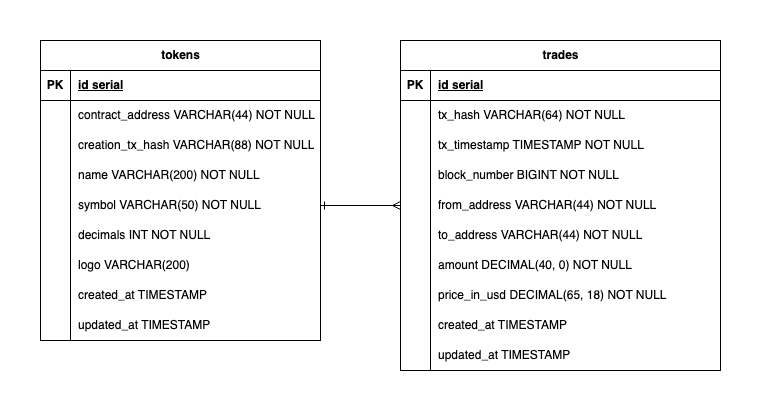

The diagram above was exported from draw.io. Its source (the exported page's mxGraphModel, read from the mxfile embedded in the PNG):
<mxGraphModel dx="1018" dy="571" grid="1" gridSize="10" guides="1" tooltips="1" connect="1" arrows="1" fold="1" page="1" pageScale="1" pageWidth="827" pageHeight="1169" math="0" shadow="0">
  <root>
    <mxCell id="0" />
    <mxCell id="1" parent="0" />
    <mxCell id="2" value="" style="rounded=0;whiteSpace=wrap;html=1;strokeColor=none;" vertex="1" parent="1">
      <mxGeometry x="200" y="160" width="760" height="400" as="geometry" />
    </mxCell>
    <mxCell id="3" value="tokens" style="shape=table;startSize=30;container=1;collapsible=1;childLayout=tableLayout;fixedRows=1;rowLines=0;fontStyle=1;align=center;resizeLast=1;html=1;" vertex="1" parent="1">
      <mxGeometry x="240" y="200" width="280" height="300" as="geometry" />
    </mxCell>
    <mxCell id="4" value="" style="shape=tableRow;horizontal=0;startSize=0;swimlaneHead=0;swimlaneBody=0;fillColor=none;collapsible=0;dropTarget=0;points=[[0,0.5],[1,0.5]];portConstraint=eastwest;top=0;left=0;right=0;bottom=1;" vertex="1" parent="3">
      <mxGeometry y="30" width="280" height="30" as="geometry" />
    </mxCell>
    <mxCell id="5" value="PK" style="shape=partialRectangle;connectable=0;fillColor=none;top=0;left=0;bottom=0;right=0;fontStyle=1;overflow=hidden;whiteSpace=wrap;html=1;" vertex="1" parent="4">
      <mxGeometry width="30" height="30" as="geometry">
        <mxRectangle width="30" height="30" as="alternateBounds" />
      </mxGeometry>
    </mxCell>
    <mxCell id="6" value="id serial" style="shape=partialRectangle;connectable=0;fillColor=none;top=0;left=0;bottom=0;right=0;align=left;spacingLeft=6;fontStyle=5;overflow=hidden;whiteSpace=wrap;html=1;" vertex="1" parent="4">
      <mxGeometry x="30" width="250" height="30" as="geometry">
        <mxRectangle width="250" height="30" as="alternateBounds" />
      </mxGeometry>
    </mxCell>
    <mxCell id="7" value="" style="shape=tableRow;horizontal=0;startSize=0;swimlaneHead=0;swimlaneBody=0;fillColor=none;collapsible=0;dropTarget=0;points=[[0,0.5],[1,0.5]];portConstraint=eastwest;top=0;left=0;right=0;bottom=0;" vertex="1" parent="3">
      <mxGeometry y="60" width="280" height="30" as="geometry" />
    </mxCell>
    <mxCell id="8" value="" style="shape=partialRectangle;connectable=0;fillColor=none;top=0;left=0;bottom=0;right=0;editable=1;overflow=hidden;whiteSpace=wrap;html=1;" vertex="1" parent="7">
      <mxGeometry width="30" height="30" as="geometry">
        <mxRectangle width="30" height="30" as="alternateBounds" />
      </mxGeometry>
    </mxCell>
    <mxCell id="9" value="contract_address VARCHAR(44) NOT NULL" style="shape=partialRectangle;connectable=0;fillColor=none;top=0;left=0;bottom=0;right=0;align=left;spacingLeft=6;overflow=hidden;whiteSpace=wrap;html=1;" vertex="1" parent="7">
      <mxGeometry x="30" width="250" height="30" as="geometry">
        <mxRectangle width="250" height="30" as="alternateBounds" />
      </mxGeometry>
    </mxCell>
    <mxCell id="10" value="" style="shape=tableRow;horizontal=0;startSize=0;swimlaneHead=0;swimlaneBody=0;fillColor=none;collapsible=0;dropTarget=0;points=[[0,0.5],[1,0.5]];portConstraint=eastwest;top=0;left=0;right=0;bottom=0;" vertex="1" parent="3">
      <mxGeometry y="90" width="280" height="30" as="geometry" />
    </mxCell>
    <mxCell id="11" value="" style="shape=partialRectangle;connectable=0;fillColor=none;top=0;left=0;bottom=0;right=0;editable=1;overflow=hidden;whiteSpace=wrap;html=1;" vertex="1" parent="10">
      <mxGeometry width="30" height="30" as="geometry">
        <mxRectangle width="30" height="30" as="alternateBounds" />
      </mxGeometry>
    </mxCell>
    <mxCell id="12" value="creation_tx_hash VARCHAR(88) NOT NULL" style="shape=partialRectangle;connectable=0;fillColor=none;top=0;left=0;bottom=0;right=0;align=left;spacingLeft=6;overflow=hidden;whiteSpace=wrap;html=1;" vertex="1" parent="10">
      <mxGeometry x="30" width="250" height="30" as="geometry">
        <mxRectangle width="250" height="30" as="alternateBounds" />
      </mxGeometry>
    </mxCell>
    <mxCell id="13" value="" style="shape=tableRow;horizontal=0;startSize=0;swimlaneHead=0;swimlaneBody=0;fillColor=none;collapsible=0;dropTarget=0;points=[[0,0.5],[1,0.5]];portConstraint=eastwest;top=0;left=0;right=0;bottom=0;" vertex="1" parent="3">
      <mxGeometry y="120" width="280" height="30" as="geometry" />
    </mxCell>
    <mxCell id="14" value="" style="shape=partialRectangle;connectable=0;fillColor=none;top=0;left=0;bottom=0;right=0;editable=1;overflow=hidden;whiteSpace=wrap;html=1;" vertex="1" parent="13">
      <mxGeometry width="30" height="30" as="geometry">
        <mxRectangle width="30" height="30" as="alternateBounds" />
      </mxGeometry>
    </mxCell>
    <mxCell id="15" value="name VARCHAR(200) NOT NULL" style="shape=partialRectangle;connectable=0;fillColor=none;top=0;left=0;bottom=0;right=0;align=left;spacingLeft=6;overflow=hidden;whiteSpace=wrap;html=1;" vertex="1" parent="13">
      <mxGeometry x="30" width="250" height="30" as="geometry">
        <mxRectangle width="250" height="30" as="alternateBounds" />
      </mxGeometry>
    </mxCell>
    <mxCell id="16" style="shape=tableRow;horizontal=0;startSize=0;swimlaneHead=0;swimlaneBody=0;fillColor=none;collapsible=0;dropTarget=0;points=[[0,0.5],[1,0.5]];portConstraint=eastwest;top=0;left=0;right=0;bottom=0;" vertex="1" parent="3">
      <mxGeometry y="150" width="280" height="30" as="geometry" />
    </mxCell>
    <mxCell id="17" style="shape=partialRectangle;connectable=0;fillColor=none;top=0;left=0;bottom=0;right=0;editable=1;overflow=hidden;whiteSpace=wrap;html=1;" vertex="1" parent="16">
      <mxGeometry width="30" height="30" as="geometry">
        <mxRectangle width="30" height="30" as="alternateBounds" />
      </mxGeometry>
    </mxCell>
    <mxCell id="18" value="symbol VARCHAR(50) NOT NULL" style="shape=partialRectangle;connectable=0;fillColor=none;top=0;left=0;bottom=0;right=0;align=left;spacingLeft=6;overflow=hidden;whiteSpace=wrap;html=1;" vertex="1" parent="16">
      <mxGeometry x="30" width="250" height="30" as="geometry">
        <mxRectangle width="250" height="30" as="alternateBounds" />
      </mxGeometry>
    </mxCell>
    <mxCell id="19" style="shape=tableRow;horizontal=0;startSize=0;swimlaneHead=0;swimlaneBody=0;fillColor=none;collapsible=0;dropTarget=0;points=[[0,0.5],[1,0.5]];portConstraint=eastwest;top=0;left=0;right=0;bottom=0;" vertex="1" parent="3">
      <mxGeometry y="180" width="280" height="30" as="geometry" />
    </mxCell>
    <mxCell id="20" style="shape=partialRectangle;connectable=0;fillColor=none;top=0;left=0;bottom=0;right=0;editable=1;overflow=hidden;whiteSpace=wrap;html=1;" vertex="1" parent="19">
      <mxGeometry width="30" height="30" as="geometry">
        <mxRectangle width="30" height="30" as="alternateBounds" />
      </mxGeometry>
    </mxCell>
    <mxCell id="21" value="decimals INT NOT NULL" style="shape=partialRectangle;connectable=0;fillColor=none;top=0;left=0;bottom=0;right=0;align=left;spacingLeft=6;overflow=hidden;whiteSpace=wrap;html=1;" vertex="1" parent="19">
      <mxGeometry x="30" width="250" height="30" as="geometry">
        <mxRectangle width="250" height="30" as="alternateBounds" />
      </mxGeometry>
    </mxCell>
    <mxCell id="22" style="shape=tableRow;horizontal=0;startSize=0;swimlaneHead=0;swimlaneBody=0;fillColor=none;collapsible=0;dropTarget=0;points=[[0,0.5],[1,0.5]];portConstraint=eastwest;top=0;left=0;right=0;bottom=0;" vertex="1" parent="3">
      <mxGeometry y="210" width="280" height="30" as="geometry" />
    </mxCell>
    <mxCell id="23" style="shape=partialRectangle;connectable=0;fillColor=none;top=0;left=0;bottom=0;right=0;editable=1;overflow=hidden;whiteSpace=wrap;html=1;" vertex="1" parent="22">
      <mxGeometry width="30" height="30" as="geometry">
        <mxRectangle width="30" height="30" as="alternateBounds" />
      </mxGeometry>
    </mxCell>
    <mxCell id="24" value="logo VARCHAR(200)" style="shape=partialRectangle;connectable=0;fillColor=none;top=0;left=0;bottom=0;right=0;align=left;spacingLeft=6;overflow=hidden;whiteSpace=wrap;html=1;" vertex="1" parent="22">
      <mxGeometry x="30" width="250" height="30" as="geometry">
        <mxRectangle width="250" height="30" as="alternateBounds" />
      </mxGeometry>
    </mxCell>
    <mxCell id="25" style="shape=tableRow;horizontal=0;startSize=0;swimlaneHead=0;swimlaneBody=0;fillColor=none;collapsible=0;dropTarget=0;points=[[0,0.5],[1,0.5]];portConstraint=eastwest;top=0;left=0;right=0;bottom=0;" vertex="1" parent="3">
      <mxGeometry y="240" width="280" height="30" as="geometry" />
    </mxCell>
    <mxCell id="26" style="shape=partialRectangle;connectable=0;fillColor=none;top=0;left=0;bottom=0;right=0;editable=1;overflow=hidden;whiteSpace=wrap;html=1;" vertex="1" parent="25">
      <mxGeometry width="30" height="30" as="geometry">
        <mxRectangle width="30" height="30" as="alternateBounds" />
      </mxGeometry>
    </mxCell>
    <mxCell id="27" value="created_at TIMESTAMP" style="shape=partialRectangle;connectable=0;fillColor=none;top=0;left=0;bottom=0;right=0;align=left;spacingLeft=6;overflow=hidden;whiteSpace=wrap;html=1;" vertex="1" parent="25">
      <mxGeometry x="30" width="250" height="30" as="geometry">
        <mxRectangle width="250" height="30" as="alternateBounds" />
      </mxGeometry>
    </mxCell>
    <mxCell id="28" style="shape=tableRow;horizontal=0;startSize=0;swimlaneHead=0;swimlaneBody=0;fillColor=none;collapsible=0;dropTarget=0;points=[[0,0.5],[1,0.5]];portConstraint=eastwest;top=0;left=0;right=0;bottom=0;" vertex="1" parent="3">
      <mxGeometry y="270" width="280" height="30" as="geometry" />
    </mxCell>
    <mxCell id="29" style="shape=partialRectangle;connectable=0;fillColor=none;top=0;left=0;bottom=0;right=0;editable=1;overflow=hidden;whiteSpace=wrap;html=1;" vertex="1" parent="28">
      <mxGeometry width="30" height="30" as="geometry">
        <mxRectangle width="30" height="30" as="alternateBounds" />
      </mxGeometry>
    </mxCell>
    <mxCell id="30" value="updated_at TIMESTAMP" style="shape=partialRectangle;connectable=0;fillColor=none;top=0;left=0;bottom=0;right=0;align=left;spacingLeft=6;overflow=hidden;whiteSpace=wrap;html=1;" vertex="1" parent="28">
      <mxGeometry x="30" width="250" height="30" as="geometry">
        <mxRectangle width="250" height="30" as="alternateBounds" />
      </mxGeometry>
    </mxCell>
    <mxCell id="31" value="trades" style="shape=table;startSize=30;container=1;collapsible=1;childLayout=tableLayout;fixedRows=1;rowLines=0;fontStyle=1;align=center;resizeLast=1;html=1;" vertex="1" parent="1">
      <mxGeometry x="600" y="200" width="320" height="330" as="geometry" />
    </mxCell>
    <mxCell id="32" value="" style="shape=tableRow;horizontal=0;startSize=0;swimlaneHead=0;swimlaneBody=0;fillColor=none;collapsible=0;dropTarget=0;points=[[0,0.5],[1,0.5]];portConstraint=eastwest;top=0;left=0;right=0;bottom=1;" vertex="1" parent="31">
      <mxGeometry y="30" width="320" height="30" as="geometry" />
    </mxCell>
    <mxCell id="33" value="PK" style="shape=partialRectangle;connectable=0;fillColor=none;top=0;left=0;bottom=0;right=0;fontStyle=1;overflow=hidden;whiteSpace=wrap;html=1;" vertex="1" parent="32">
      <mxGeometry width="30" height="30" as="geometry">
        <mxRectangle width="30" height="30" as="alternateBounds" />
      </mxGeometry>
    </mxCell>
    <mxCell id="34" value="id serial" style="shape=partialRectangle;connectable=0;fillColor=none;top=0;left=0;bottom=0;right=0;align=left;spacingLeft=6;fontStyle=5;overflow=hidden;whiteSpace=wrap;html=1;" vertex="1" parent="32">
      <mxGeometry x="30" width="290" height="30" as="geometry">
        <mxRectangle width="290" height="30" as="alternateBounds" />
      </mxGeometry>
    </mxCell>
    <mxCell id="35" value="" style="shape=tableRow;horizontal=0;startSize=0;swimlaneHead=0;swimlaneBody=0;fillColor=none;collapsible=0;dropTarget=0;points=[[0,0.5],[1,0.5]];portConstraint=eastwest;top=0;left=0;right=0;bottom=0;" vertex="1" parent="31">
      <mxGeometry y="60" width="320" height="30" as="geometry" />
    </mxCell>
    <mxCell id="36" value="" style="shape=partialRectangle;connectable=0;fillColor=none;top=0;left=0;bottom=0;right=0;editable=1;overflow=hidden;whiteSpace=wrap;html=1;" vertex="1" parent="35">
      <mxGeometry width="30" height="30" as="geometry">
        <mxRectangle width="30" height="30" as="alternateBounds" />
      </mxGeometry>
    </mxCell>
    <mxCell id="37" value="tx_hash VARCHAR(64) NOT NULL" style="shape=partialRectangle;connectable=0;fillColor=none;top=0;left=0;bottom=0;right=0;align=left;spacingLeft=6;overflow=hidden;whiteSpace=wrap;html=1;" vertex="1" parent="35">
      <mxGeometry x="30" width="290" height="30" as="geometry">
        <mxRectangle width="290" height="30" as="alternateBounds" />
      </mxGeometry>
    </mxCell>
    <mxCell id="38" style="shape=tableRow;horizontal=0;startSize=0;swimlaneHead=0;swimlaneBody=0;fillColor=none;collapsible=0;dropTarget=0;points=[[0,0.5],[1,0.5]];portConstraint=eastwest;top=0;left=0;right=0;bottom=0;" vertex="1" parent="31">
      <mxGeometry y="90" width="320" height="30" as="geometry" />
    </mxCell>
    <mxCell id="39" style="shape=partialRectangle;connectable=0;fillColor=none;top=0;left=0;bottom=0;right=0;editable=1;overflow=hidden;whiteSpace=wrap;html=1;" vertex="1" parent="38">
      <mxGeometry width="30" height="30" as="geometry">
        <mxRectangle width="30" height="30" as="alternateBounds" />
      </mxGeometry>
    </mxCell>
    <mxCell id="40" value="tx_timestamp TIMESTAMP NOT NULL" style="shape=partialRectangle;connectable=0;fillColor=none;top=0;left=0;bottom=0;right=0;align=left;spacingLeft=6;overflow=hidden;whiteSpace=wrap;html=1;" vertex="1" parent="38">
      <mxGeometry x="30" width="290" height="30" as="geometry">
        <mxRectangle width="290" height="30" as="alternateBounds" />
      </mxGeometry>
    </mxCell>
    <mxCell id="41" value="" style="shape=tableRow;horizontal=0;startSize=0;swimlaneHead=0;swimlaneBody=0;fillColor=none;collapsible=0;dropTarget=0;points=[[0,0.5],[1,0.5]];portConstraint=eastwest;top=0;left=0;right=0;bottom=0;" vertex="1" parent="31">
      <mxGeometry y="120" width="320" height="30" as="geometry" />
    </mxCell>
    <mxCell id="42" value="" style="shape=partialRectangle;connectable=0;fillColor=none;top=0;left=0;bottom=0;right=0;editable=1;overflow=hidden;whiteSpace=wrap;html=1;" vertex="1" parent="41">
      <mxGeometry width="30" height="30" as="geometry">
        <mxRectangle width="30" height="30" as="alternateBounds" />
      </mxGeometry>
    </mxCell>
    <mxCell id="43" value="block_number BIGINT NOT NULL" style="shape=partialRectangle;connectable=0;fillColor=none;top=0;left=0;bottom=0;right=0;align=left;spacingLeft=6;overflow=hidden;whiteSpace=wrap;html=1;" vertex="1" parent="41">
      <mxGeometry x="30" width="290" height="30" as="geometry">
        <mxRectangle width="290" height="30" as="alternateBounds" />
      </mxGeometry>
    </mxCell>
    <mxCell id="44" value="" style="shape=tableRow;horizontal=0;startSize=0;swimlaneHead=0;swimlaneBody=0;fillColor=none;collapsible=0;dropTarget=0;points=[[0,0.5],[1,0.5]];portConstraint=eastwest;top=0;left=0;right=0;bottom=0;" vertex="1" parent="31">
      <mxGeometry y="150" width="320" height="30" as="geometry" />
    </mxCell>
    <mxCell id="45" value="" style="shape=partialRectangle;connectable=0;fillColor=none;top=0;left=0;bottom=0;right=0;editable=1;overflow=hidden;whiteSpace=wrap;html=1;" vertex="1" parent="44">
      <mxGeometry width="30" height="30" as="geometry">
        <mxRectangle width="30" height="30" as="alternateBounds" />
      </mxGeometry>
    </mxCell>
    <mxCell id="46" value="from_address VARCHAR(44) NOT NULL" style="shape=partialRectangle;connectable=0;fillColor=none;top=0;left=0;bottom=0;right=0;align=left;spacingLeft=6;overflow=hidden;whiteSpace=wrap;html=1;" vertex="1" parent="44">
      <mxGeometry x="30" width="290" height="30" as="geometry">
        <mxRectangle width="290" height="30" as="alternateBounds" />
      </mxGeometry>
    </mxCell>
    <mxCell id="47" style="shape=tableRow;horizontal=0;startSize=0;swimlaneHead=0;swimlaneBody=0;fillColor=none;collapsible=0;dropTarget=0;points=[[0,0.5],[1,0.5]];portConstraint=eastwest;top=0;left=0;right=0;bottom=0;" vertex="1" parent="31">
      <mxGeometry y="180" width="320" height="30" as="geometry" />
    </mxCell>
    <mxCell id="48" style="shape=partialRectangle;connectable=0;fillColor=none;top=0;left=0;bottom=0;right=0;editable=1;overflow=hidden;whiteSpace=wrap;html=1;" vertex="1" parent="47">
      <mxGeometry width="30" height="30" as="geometry">
        <mxRectangle width="30" height="30" as="alternateBounds" />
      </mxGeometry>
    </mxCell>
    <mxCell id="49" value="to_address VARCHAR(44) NOT NULL" style="shape=partialRectangle;connectable=0;fillColor=none;top=0;left=0;bottom=0;right=0;align=left;spacingLeft=6;overflow=hidden;whiteSpace=wrap;html=1;" vertex="1" parent="47">
      <mxGeometry x="30" width="290" height="30" as="geometry">
        <mxRectangle width="290" height="30" as="alternateBounds" />
      </mxGeometry>
    </mxCell>
    <mxCell id="50" style="shape=tableRow;horizontal=0;startSize=0;swimlaneHead=0;swimlaneBody=0;fillColor=none;collapsible=0;dropTarget=0;points=[[0,0.5],[1,0.5]];portConstraint=eastwest;top=0;left=0;right=0;bottom=0;" vertex="1" parent="31">
      <mxGeometry y="210" width="320" height="30" as="geometry" />
    </mxCell>
    <mxCell id="51" style="shape=partialRectangle;connectable=0;fillColor=none;top=0;left=0;bottom=0;right=0;editable=1;overflow=hidden;whiteSpace=wrap;html=1;" vertex="1" parent="50">
      <mxGeometry width="30" height="30" as="geometry">
        <mxRectangle width="30" height="30" as="alternateBounds" />
      </mxGeometry>
    </mxCell>
    <mxCell id="52" value="amount DECIMAL(40, 0) NOT NULL" style="shape=partialRectangle;connectable=0;fillColor=none;top=0;left=0;bottom=0;right=0;align=left;spacingLeft=6;overflow=hidden;whiteSpace=wrap;html=1;" vertex="1" parent="50">
      <mxGeometry x="30" width="290" height="30" as="geometry">
        <mxRectangle width="290" height="30" as="alternateBounds" />
      </mxGeometry>
    </mxCell>
    <mxCell id="53" style="shape=tableRow;horizontal=0;startSize=0;swimlaneHead=0;swimlaneBody=0;fillColor=none;collapsible=0;dropTarget=0;points=[[0,0.5],[1,0.5]];portConstraint=eastwest;top=0;left=0;right=0;bottom=0;" vertex="1" parent="31">
      <mxGeometry y="240" width="320" height="30" as="geometry" />
    </mxCell>
    <mxCell id="54" style="shape=partialRectangle;connectable=0;fillColor=none;top=0;left=0;bottom=0;right=0;editable=1;overflow=hidden;whiteSpace=wrap;html=1;" vertex="1" parent="53">
      <mxGeometry width="30" height="30" as="geometry">
        <mxRectangle width="30" height="30" as="alternateBounds" />
      </mxGeometry>
    </mxCell>
    <mxCell id="55" value="price_in_usd DECIMAL(65, 18) NOT NULL" style="shape=partialRectangle;connectable=0;fillColor=none;top=0;left=0;bottom=0;right=0;align=left;spacingLeft=6;overflow=hidden;whiteSpace=wrap;html=1;" vertex="1" parent="53">
      <mxGeometry x="30" width="290" height="30" as="geometry">
        <mxRectangle width="290" height="30" as="alternateBounds" />
      </mxGeometry>
    </mxCell>
    <mxCell id="56" style="shape=tableRow;horizontal=0;startSize=0;swimlaneHead=0;swimlaneBody=0;fillColor=none;collapsible=0;dropTarget=0;points=[[0,0.5],[1,0.5]];portConstraint=eastwest;top=0;left=0;right=0;bottom=0;" vertex="1" parent="31">
      <mxGeometry y="270" width="320" height="30" as="geometry" />
    </mxCell>
    <mxCell id="57" style="shape=partialRectangle;connectable=0;fillColor=none;top=0;left=0;bottom=0;right=0;editable=1;overflow=hidden;whiteSpace=wrap;html=1;" vertex="1" parent="56">
      <mxGeometry width="30" height="30" as="geometry">
        <mxRectangle width="30" height="30" as="alternateBounds" />
      </mxGeometry>
    </mxCell>
    <mxCell id="58" value="created_at TIMESTAMP" style="shape=partialRectangle;connectable=0;fillColor=none;top=0;left=0;bottom=0;right=0;align=left;spacingLeft=6;overflow=hidden;whiteSpace=wrap;html=1;" vertex="1" parent="56">
      <mxGeometry x="30" width="290" height="30" as="geometry">
        <mxRectangle width="290" height="30" as="alternateBounds" />
      </mxGeometry>
    </mxCell>
    <mxCell id="59" style="shape=tableRow;horizontal=0;startSize=0;swimlaneHead=0;swimlaneBody=0;fillColor=none;collapsible=0;dropTarget=0;points=[[0,0.5],[1,0.5]];portConstraint=eastwest;top=0;left=0;right=0;bottom=0;" vertex="1" parent="31">
      <mxGeometry y="300" width="320" height="30" as="geometry" />
    </mxCell>
    <mxCell id="60" style="shape=partialRectangle;connectable=0;fillColor=none;top=0;left=0;bottom=0;right=0;editable=1;overflow=hidden;whiteSpace=wrap;html=1;" vertex="1" parent="59">
      <mxGeometry width="30" height="30" as="geometry">
        <mxRectangle width="30" height="30" as="alternateBounds" />
      </mxGeometry>
    </mxCell>
    <mxCell id="61" value="updated_at TIMESTAMP" style="shape=partialRectangle;connectable=0;fillColor=none;top=0;left=0;bottom=0;right=0;align=left;spacingLeft=6;overflow=hidden;whiteSpace=wrap;html=1;" vertex="1" parent="59">
      <mxGeometry x="30" width="290" height="30" as="geometry">
        <mxRectangle width="290" height="30" as="alternateBounds" />
      </mxGeometry>
    </mxCell>
    <mxCell id="62" style="edgeStyle=orthogonalEdgeStyle;rounded=0;orthogonalLoop=1;jettySize=auto;html=1;exitX=1;exitY=0.5;exitDx=0;exitDy=0;entryX=0;entryY=0.5;entryDx=0;entryDy=0;endArrow=ERmany;endFill=0;startArrow=ERone;startFill=0;" edge="1" source="16" target="44" parent="1">
      <mxGeometry relative="1" as="geometry" />
    </mxCell>
  </root>
</mxGraphModel>